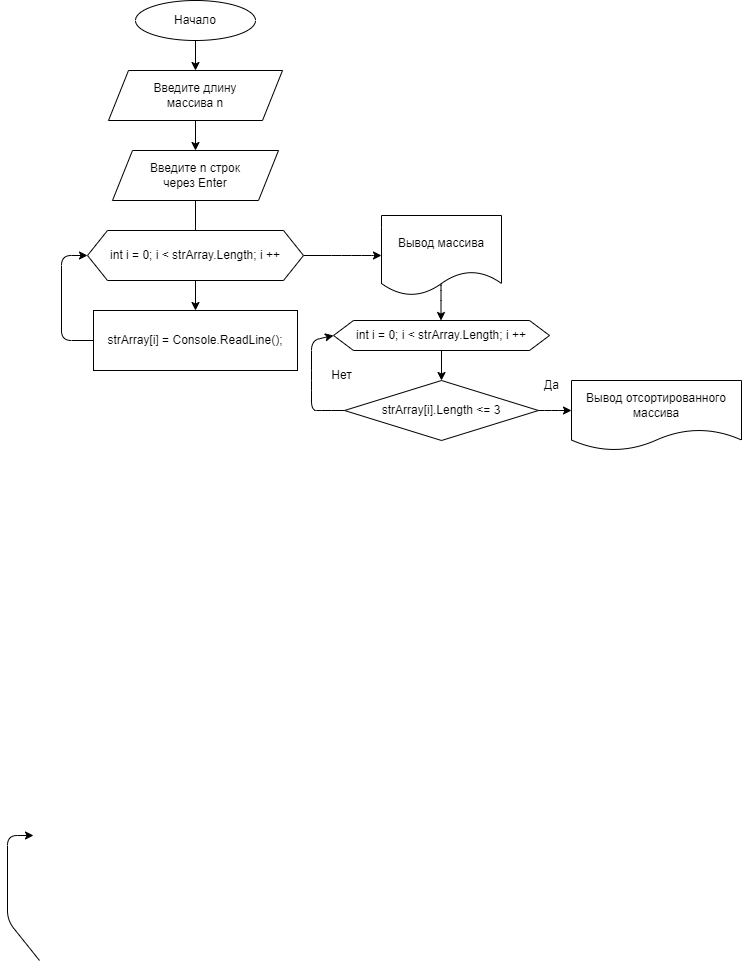

The diagram above was exported from draw.io. Its source (the exported page's mxGraphModel, read from the mxfile embedded in the PNG):
<mxGraphModel dx="1238" dy="650" grid="1" gridSize="10" guides="1" tooltips="1" connect="1" arrows="1" fold="1" page="1" pageScale="1" pageWidth="827" pageHeight="1169" math="0" shadow="0">
  <root>
    <mxCell id="0" />
    <mxCell id="1" parent="0" />
    <mxCell id="J3Mw4cBF3mtehEeEYjcS-84" style="edgeStyle=none;html=1;entryX=0;entryY=0.5;entryDx=0;entryDy=0;exitX=0;exitY=0.5;exitDx=0;exitDy=0;" edge="1" source="J3Mw4cBF3mtehEeEYjcS-85" parent="1">
      <mxGeometry relative="1" as="geometry">
        <Array as="points">
          <mxPoint x="20" y="930" />
          <mxPoint x="20" y="845" />
        </Array>
        <mxPoint x="52" y="970" as="sourcePoint" />
        <mxPoint x="46" y="845" as="targetPoint" />
      </mxGeometry>
    </mxCell>
    <mxCell id="J3Mw4cBF3mtehEeEYjcS-97" style="edgeStyle=none;html=1;entryX=0.5;entryY=0;entryDx=0;entryDy=0;" edge="1" source="J3Mw4cBF3mtehEeEYjcS-98" target="J3Mw4cBF3mtehEeEYjcS-100" parent="1">
      <mxGeometry relative="1" as="geometry" />
    </mxCell>
    <mxCell id="J3Mw4cBF3mtehEeEYjcS-98" value="Начало" style="ellipse;whiteSpace=wrap;html=1;" vertex="1" parent="1">
      <mxGeometry x="148" y="10" width="120" height="40" as="geometry" />
    </mxCell>
    <mxCell id="J3Mw4cBF3mtehEeEYjcS-99" style="edgeStyle=none;html=1;" edge="1" source="J3Mw4cBF3mtehEeEYjcS-100" parent="1">
      <mxGeometry relative="1" as="geometry">
        <mxPoint x="208" y="160" as="targetPoint" />
      </mxGeometry>
    </mxCell>
    <mxCell id="J3Mw4cBF3mtehEeEYjcS-100" value="Введите длину&lt;br&gt;массива n" style="shape=parallelogram;perimeter=parallelogramPerimeter;whiteSpace=wrap;html=1;fixedSize=1;" vertex="1" parent="1">
      <mxGeometry x="121" y="80" width="174" height="50" as="geometry" />
    </mxCell>
    <mxCell id="J3Mw4cBF3mtehEeEYjcS-101" style="edgeStyle=none;html=1;" edge="1" source="J3Mw4cBF3mtehEeEYjcS-102" parent="1">
      <mxGeometry relative="1" as="geometry">
        <mxPoint x="208" y="250" as="targetPoint" />
      </mxGeometry>
    </mxCell>
    <mxCell id="J3Mw4cBF3mtehEeEYjcS-102" value="Введите n строк&lt;br&gt;через Enter" style="shape=parallelogram;perimeter=parallelogramPerimeter;whiteSpace=wrap;html=1;fixedSize=1;" vertex="1" parent="1">
      <mxGeometry x="125" y="160" width="166" height="50" as="geometry" />
    </mxCell>
    <mxCell id="J3Mw4cBF3mtehEeEYjcS-103" style="edgeStyle=none;html=1;entryX=0.5;entryY=0;entryDx=0;entryDy=0;" edge="1" source="J3Mw4cBF3mtehEeEYjcS-105" target="J3Mw4cBF3mtehEeEYjcS-107" parent="1">
      <mxGeometry relative="1" as="geometry">
        <mxPoint x="208" y="360" as="targetPoint" />
      </mxGeometry>
    </mxCell>
    <mxCell id="J3Mw4cBF3mtehEeEYjcS-104" style="edgeStyle=none;html=1;entryX=0;entryY=0.5;entryDx=0;entryDy=0;exitX=1;exitY=0.5;exitDx=0;exitDy=0;" edge="1" source="J3Mw4cBF3mtehEeEYjcS-105" target="J3Mw4cBF3mtehEeEYjcS-109" parent="1">
      <mxGeometry relative="1" as="geometry">
        <Array as="points">
          <mxPoint x="354" y="265" />
          <mxPoint x="384" y="265" />
        </Array>
      </mxGeometry>
    </mxCell>
    <mxCell id="J3Mw4cBF3mtehEeEYjcS-105" value="int i = 0; i &amp;lt; strArray.Length; i ++" style="shape=hexagon;perimeter=hexagonPerimeter2;whiteSpace=wrap;html=1;fixedSize=1;" vertex="1" parent="1">
      <mxGeometry x="100" y="240" width="216" height="50" as="geometry" />
    </mxCell>
    <mxCell id="J3Mw4cBF3mtehEeEYjcS-106" style="edgeStyle=none;html=1;entryX=0;entryY=0.5;entryDx=0;entryDy=0;exitX=0;exitY=0.5;exitDx=0;exitDy=0;" edge="1" source="J3Mw4cBF3mtehEeEYjcS-107" target="J3Mw4cBF3mtehEeEYjcS-105" parent="1">
      <mxGeometry relative="1" as="geometry">
        <Array as="points">
          <mxPoint x="74" y="350" />
          <mxPoint x="74" y="265" />
        </Array>
        <mxPoint x="106" y="390" as="sourcePoint" />
        <mxPoint x="75" y="260" as="targetPoint" />
      </mxGeometry>
    </mxCell>
    <mxCell id="J3Mw4cBF3mtehEeEYjcS-107" value="strArray[i] = Console.ReadLine();" style="rounded=0;whiteSpace=wrap;html=1;" vertex="1" parent="1">
      <mxGeometry x="106" y="320" width="204" height="60" as="geometry" />
    </mxCell>
    <mxCell id="J3Mw4cBF3mtehEeEYjcS-108" style="edgeStyle=none;html=1;" edge="1" parent="1">
      <mxGeometry relative="1" as="geometry">
        <mxPoint x="453.5" y="330" as="targetPoint" />
        <mxPoint x="453.5" y="290" as="sourcePoint" />
        <Array as="points">
          <mxPoint x="453.5" y="300" />
        </Array>
      </mxGeometry>
    </mxCell>
    <mxCell id="J3Mw4cBF3mtehEeEYjcS-109" value="Вывод массива" style="shape=document;whiteSpace=wrap;html=1;boundedLbl=1;" vertex="1" parent="1">
      <mxGeometry x="394" y="225" width="120" height="80" as="geometry" />
    </mxCell>
    <mxCell id="J3Mw4cBF3mtehEeEYjcS-110" style="edgeStyle=none;html=1;exitX=0.5;exitY=1;exitDx=0;exitDy=0;entryX=0.5;entryY=0;entryDx=0;entryDy=0;" edge="1" source="J3Mw4cBF3mtehEeEYjcS-111" target="J3Mw4cBF3mtehEeEYjcS-114" parent="1">
      <mxGeometry relative="1" as="geometry" />
    </mxCell>
    <mxCell id="J3Mw4cBF3mtehEeEYjcS-111" value="int i = 0; i &amp;lt; strArray.Length; i ++" style="shape=hexagon;perimeter=hexagonPerimeter2;whiteSpace=wrap;html=1;fixedSize=1;" vertex="1" parent="1">
      <mxGeometry x="346" y="330" width="216" height="30" as="geometry" />
    </mxCell>
    <mxCell id="J3Mw4cBF3mtehEeEYjcS-112" style="edgeStyle=none;html=1;entryX=0;entryY=0.5;entryDx=0;entryDy=0;" edge="1" source="J3Mw4cBF3mtehEeEYjcS-114" target="J3Mw4cBF3mtehEeEYjcS-111" parent="1">
      <mxGeometry relative="1" as="geometry">
        <Array as="points">
          <mxPoint x="344" y="420" />
          <mxPoint x="324" y="420" />
          <mxPoint x="324" y="390" />
          <mxPoint x="324" y="350" />
        </Array>
      </mxGeometry>
    </mxCell>
    <mxCell id="J3Mw4cBF3mtehEeEYjcS-113" style="edgeStyle=none;html=1;" edge="1" parent="1">
      <mxGeometry relative="1" as="geometry">
        <Array as="points">
          <mxPoint x="564" y="420" />
        </Array>
        <mxPoint x="550.0020284697509" y="420.001743772242" as="sourcePoint" />
        <mxPoint x="584" y="420" as="targetPoint" />
      </mxGeometry>
    </mxCell>
    <mxCell id="J3Mw4cBF3mtehEeEYjcS-114" value="strArray[i].Length &amp;lt;= 3" style="rhombus;whiteSpace=wrap;html=1;" vertex="1" parent="1">
      <mxGeometry x="357" y="390" width="194" height="60" as="geometry" />
    </mxCell>
    <mxCell id="J3Mw4cBF3mtehEeEYjcS-115" value="Нет" style="text;html=1;align=center;verticalAlign=middle;resizable=0;points=[];autosize=1;strokeColor=none;fillColor=none;" vertex="1" parent="1">
      <mxGeometry x="334" y="370" width="40" height="30" as="geometry" />
    </mxCell>
    <mxCell id="J3Mw4cBF3mtehEeEYjcS-116" value="Вывод отсортированного&lt;br&gt;массива" style="shape=document;whiteSpace=wrap;html=1;boundedLbl=1;" vertex="1" parent="1">
      <mxGeometry x="584" y="390" width="170" height="70" as="geometry" />
    </mxCell>
    <mxCell id="J3Mw4cBF3mtehEeEYjcS-117" value="Да" style="text;html=1;align=center;verticalAlign=middle;resizable=0;points=[];autosize=1;strokeColor=none;fillColor=none;" vertex="1" parent="1">
      <mxGeometry x="544" y="380" width="40" height="30" as="geometry" />
    </mxCell>
    <mxCell id="J3Mw4cBF3mtehEeEYjcS-118" style="edgeStyle=orthogonalEdgeStyle;rounded=0;orthogonalLoop=1;jettySize=auto;html=1;exitX=0.5;exitY=1;exitDx=0;exitDy=0;" edge="1" source="J3Mw4cBF3mtehEeEYjcS-111" target="J3Mw4cBF3mtehEeEYjcS-111" parent="1">
      <mxGeometry relative="1" as="geometry" />
    </mxCell>
  </root>
</mxGraphModel>